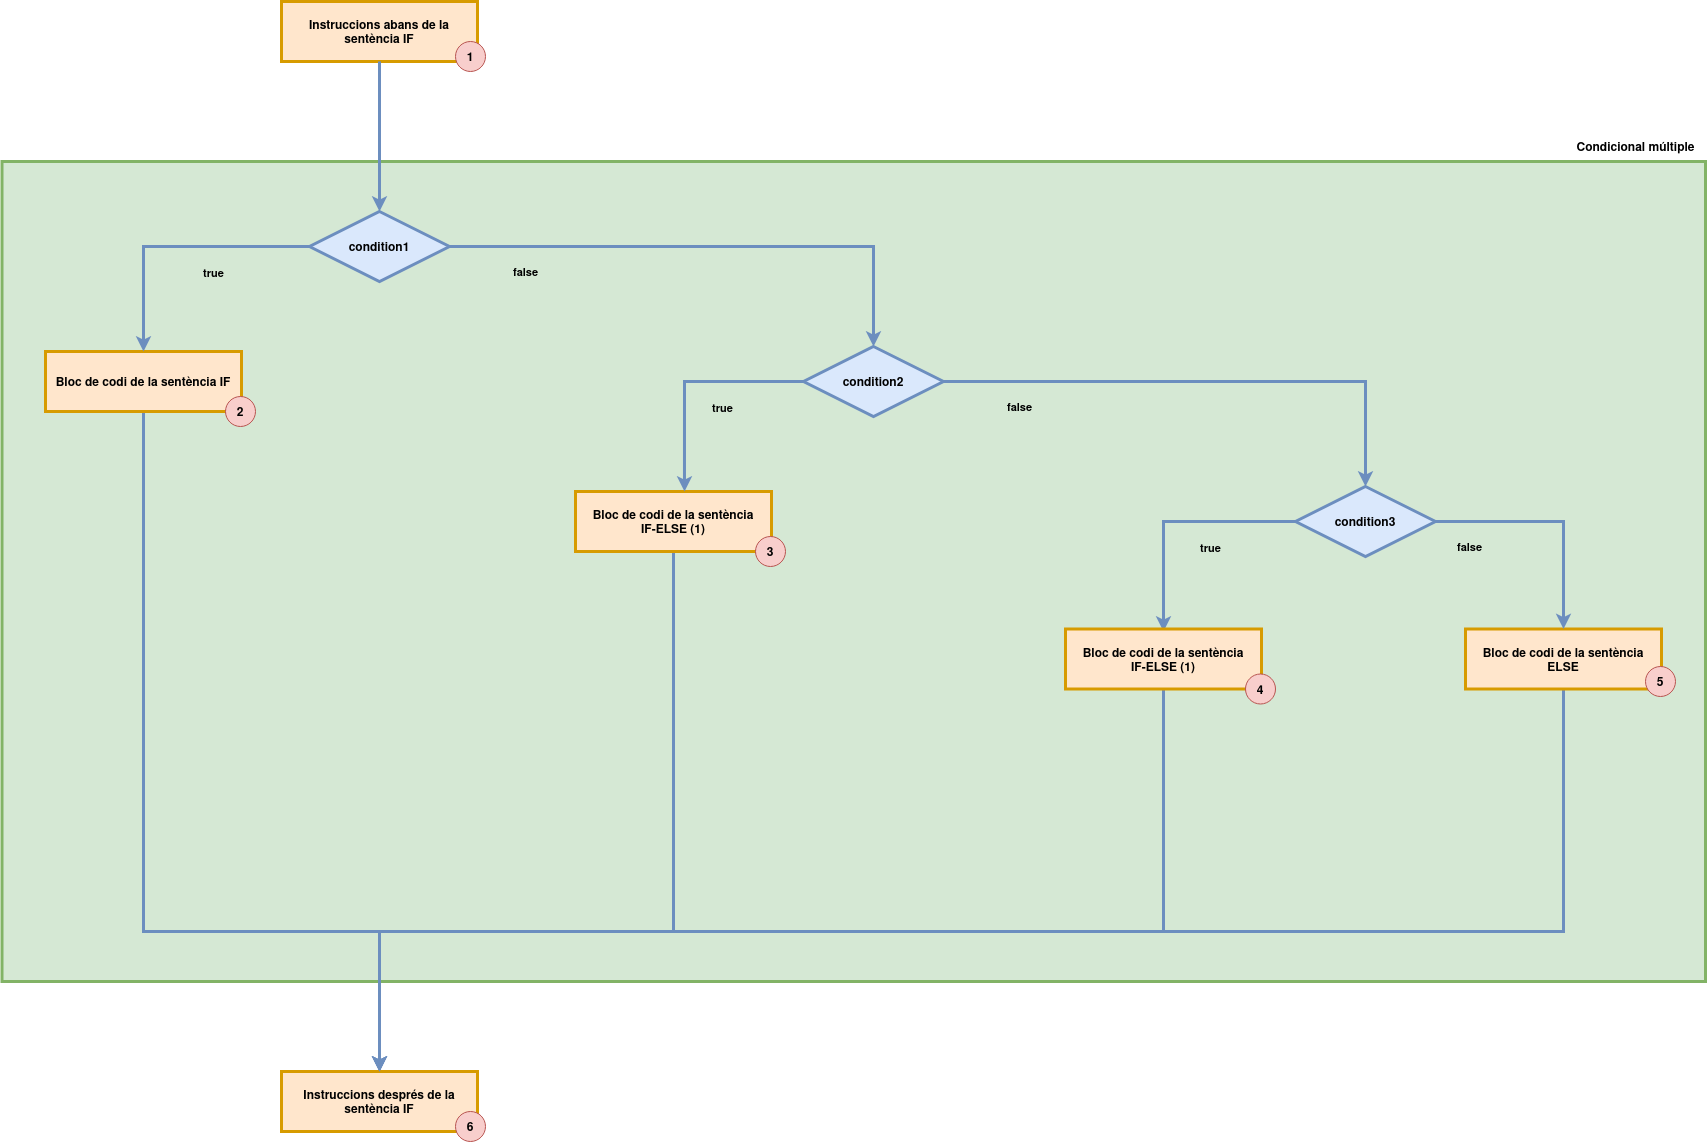

The diagram above was exported from draw.io. Its source (the exported page's mxGraphModel, read from the mxfile embedded in the PNG):
<mxGraphModel dx="1434" dy="871" grid="1" gridSize="10" guides="1" tooltips="1" connect="1" arrows="1" fold="1" page="1" pageScale="1" pageWidth="1169" pageHeight="827" math="0" shadow="0">
  <root>
    <mxCell id="0" />
    <mxCell id="1" parent="0" />
    <mxCell id="fpEOohyaUf4AS9DzYO2--16" value="" style="verticalLabelPosition=top;verticalAlign=bottom;html=1;shape=mxgraph.basic.rect;fillColor2=none;strokeWidth=3;size=20;indent=100;fillColor=#d5e8d4;strokeColor=#82b366;align=right;horizontal=1;labelPosition=left;labelBackgroundColor=#ffffff;" vertex="1" parent="1">
      <mxGeometry x="36.5" y="320" width="1703.5" height="820" as="geometry" />
    </mxCell>
    <mxCell id="fpEOohyaUf4AS9DzYO2--2" value="&lt;b&gt;Instruccions abans de la sentència IF&lt;/b&gt;" style="rounded=0;whiteSpace=wrap;html=1;fillColor=#ffe6cc;strokeColor=#d79b00;strokeWidth=3;" vertex="1" parent="1">
      <mxGeometry x="316" y="160" width="196" height="60" as="geometry" />
    </mxCell>
    <mxCell id="fpEOohyaUf4AS9DzYO2--3" value="&lt;b&gt;condition1&lt;/b&gt;" style="strokeWidth=3;html=1;shape=mxgraph.flowchart.decision;whiteSpace=wrap;fillColor=#dae8fc;strokeColor=#6c8ebf;" vertex="1" parent="1">
      <mxGeometry x="344" y="370" width="140" height="70" as="geometry" />
    </mxCell>
    <mxCell id="fpEOohyaUf4AS9DzYO2--4" value="" style="endArrow=classic;html=1;rounded=0;entryX=0.5;entryY=0;entryDx=0;entryDy=0;entryPerimeter=0;fillColor=#dae8fc;strokeColor=#6c8ebf;strokeWidth=3;" edge="1" parent="1" source="fpEOohyaUf4AS9DzYO2--2" target="fpEOohyaUf4AS9DzYO2--3">
      <mxGeometry width="50" height="50" relative="1" as="geometry">
        <mxPoint x="390" y="570" as="sourcePoint" />
        <mxPoint x="540" y="380" as="targetPoint" />
      </mxGeometry>
    </mxCell>
    <mxCell id="fpEOohyaUf4AS9DzYO2--25" style="edgeStyle=orthogonalEdgeStyle;rounded=0;orthogonalLoop=1;jettySize=auto;html=1;exitX=0.5;exitY=1;exitDx=0;exitDy=0;strokeWidth=3;fillColor=#dae8fc;strokeColor=#6c8ebf;" edge="1" parent="1" source="fpEOohyaUf4AS9DzYO2--5" target="fpEOohyaUf4AS9DzYO2--7">
      <mxGeometry relative="1" as="geometry">
        <Array as="points">
          <mxPoint x="178" y="1090" />
          <mxPoint x="414" y="1090" />
        </Array>
      </mxGeometry>
    </mxCell>
    <mxCell id="fpEOohyaUf4AS9DzYO2--5" value="&lt;b&gt;Bloc de codi de la sentència IF&lt;br&gt;&lt;/b&gt;" style="rounded=0;whiteSpace=wrap;html=1;fillColor=#ffe6cc;strokeColor=#d79b00;strokeWidth=3;" vertex="1" parent="1">
      <mxGeometry x="80" y="510" width="196" height="60" as="geometry" />
    </mxCell>
    <mxCell id="fpEOohyaUf4AS9DzYO2--6" value="&lt;b&gt;true&lt;/b&gt;" style="endArrow=classic;html=1;rounded=0;exitX=0;exitY=0.5;exitDx=0;exitDy=0;exitPerimeter=0;fillColor=#dae8fc;strokeColor=#6c8ebf;jumpSize=20;strokeWidth=3;labelBackgroundColor=#d5e8d4;edgeStyle=orthogonalEdgeStyle;" edge="1" parent="1" source="fpEOohyaUf4AS9DzYO2--3" target="fpEOohyaUf4AS9DzYO2--5">
      <mxGeometry x="-0.2941" y="26" width="50" height="50" relative="1" as="geometry">
        <mxPoint x="360" y="570" as="sourcePoint" />
        <mxPoint x="410" y="520" as="targetPoint" />
        <mxPoint as="offset" />
      </mxGeometry>
    </mxCell>
    <mxCell id="fpEOohyaUf4AS9DzYO2--7" value="&lt;b&gt;Instruccions després de la sentència IF&lt;/b&gt;" style="rounded=0;whiteSpace=wrap;html=1;fillColor=#ffe6cc;strokeColor=#d79b00;strokeWidth=3;" vertex="1" parent="1">
      <mxGeometry x="316" y="1230" width="196" height="60" as="geometry" />
    </mxCell>
    <mxCell id="fpEOohyaUf4AS9DzYO2--18" value="&lt;div&gt;&lt;b&gt;Condicional múltiple&lt;br&gt;&lt;/b&gt;&lt;/div&gt;" style="text;html=1;align=center;verticalAlign=middle;resizable=0;points=[];autosize=1;strokeColor=none;fillColor=none;" vertex="1" parent="1">
      <mxGeometry x="1600" y="290" width="140" height="30" as="geometry" />
    </mxCell>
    <mxCell id="fpEOohyaUf4AS9DzYO2--19" value="&lt;b&gt;1&lt;/b&gt;" style="ellipse;whiteSpace=wrap;html=1;aspect=fixed;fillColor=#f8cecc;strokeColor=#b85450;" vertex="1" parent="1">
      <mxGeometry x="490" y="200" width="30" height="30" as="geometry" />
    </mxCell>
    <mxCell id="fpEOohyaUf4AS9DzYO2--20" value="&lt;span&gt;2&lt;/span&gt;" style="ellipse;whiteSpace=wrap;html=1;aspect=fixed;fillColor=#f8cecc;strokeColor=#b85450;fontStyle=1" vertex="1" parent="1">
      <mxGeometry x="260" y="555" width="30" height="30" as="geometry" />
    </mxCell>
    <mxCell id="fpEOohyaUf4AS9DzYO2--24" value="&lt;b&gt;false&lt;/b&gt;" style="endArrow=classic;html=1;rounded=0;fillColor=#dae8fc;strokeColor=#6c8ebf;jumpSize=20;strokeWidth=3;labelBackgroundColor=#d5e8d4;edgeStyle=orthogonalEdgeStyle;exitX=1;exitY=0.5;exitDx=0;exitDy=0;exitPerimeter=0;entryX=0.5;entryY=0;entryDx=0;entryDy=0;entryPerimeter=0;" edge="1" parent="1" source="fpEOohyaUf4AS9DzYO2--3" target="fpEOohyaUf4AS9DzYO2--30">
      <mxGeometry x="-0.7099" y="-25" width="50" height="50" relative="1" as="geometry">
        <mxPoint x="490" y="410" as="sourcePoint" />
        <mxPoint x="648" y="510" as="targetPoint" />
        <mxPoint as="offset" />
      </mxGeometry>
    </mxCell>
    <mxCell id="fpEOohyaUf4AS9DzYO2--30" value="&lt;b&gt;condition2&lt;/b&gt;" style="strokeWidth=3;html=1;shape=mxgraph.flowchart.decision;whiteSpace=wrap;fillColor=#dae8fc;strokeColor=#6c8ebf;" vertex="1" parent="1">
      <mxGeometry x="838" y="505" width="140" height="70" as="geometry" />
    </mxCell>
    <mxCell id="fpEOohyaUf4AS9DzYO2--45" style="edgeStyle=orthogonalEdgeStyle;rounded=0;orthogonalLoop=1;jettySize=auto;html=1;entryX=0.5;entryY=0;entryDx=0;entryDy=0;exitX=0.5;exitY=1;exitDx=0;exitDy=0;strokeWidth=3;fillColor=#dae8fc;strokeColor=#6c8ebf;" edge="1" parent="1" source="fpEOohyaUf4AS9DzYO2--31" target="fpEOohyaUf4AS9DzYO2--7">
      <mxGeometry relative="1" as="geometry">
        <Array as="points">
          <mxPoint x="708" y="1090" />
          <mxPoint x="414" y="1090" />
        </Array>
      </mxGeometry>
    </mxCell>
    <mxCell id="fpEOohyaUf4AS9DzYO2--31" value="&lt;b&gt;Bloc de codi de la sentència&lt;br&gt;IF-ELSE (1)&lt;br&gt;&lt;/b&gt;" style="rounded=0;whiteSpace=wrap;html=1;fillColor=#ffe6cc;strokeColor=#d79b00;strokeWidth=3;" vertex="1" parent="1">
      <mxGeometry x="610" y="650" width="196" height="60" as="geometry" />
    </mxCell>
    <mxCell id="fpEOohyaUf4AS9DzYO2--32" value="3" style="ellipse;whiteSpace=wrap;html=1;aspect=fixed;fillColor=#f8cecc;strokeColor=#b85450;fontStyle=1" vertex="1" parent="1">
      <mxGeometry x="790" y="695" width="30" height="30" as="geometry" />
    </mxCell>
    <mxCell id="fpEOohyaUf4AS9DzYO2--35" value="&lt;b&gt;true&lt;/b&gt;" style="endArrow=classic;html=1;rounded=0;exitX=0;exitY=0.5;exitDx=0;exitDy=0;exitPerimeter=0;fillColor=#dae8fc;strokeColor=#6c8ebf;jumpSize=20;strokeWidth=3;labelBackgroundColor=#d5e8d4;edgeStyle=orthogonalEdgeStyle;entryX=0.556;entryY=0;entryDx=0;entryDy=0;entryPerimeter=0;" edge="1" parent="1" source="fpEOohyaUf4AS9DzYO2--30" target="fpEOohyaUf4AS9DzYO2--31">
      <mxGeometry x="-0.2941" y="26" width="50" height="50" relative="1" as="geometry">
        <mxPoint x="820" y="540" as="sourcePoint" />
        <mxPoint x="654" y="645" as="targetPoint" />
        <mxPoint as="offset" />
      </mxGeometry>
    </mxCell>
    <mxCell id="fpEOohyaUf4AS9DzYO2--36" value="&lt;b&gt;condition3&lt;/b&gt;" style="strokeWidth=3;html=1;shape=mxgraph.flowchart.decision;whiteSpace=wrap;fillColor=#dae8fc;strokeColor=#6c8ebf;" vertex="1" parent="1">
      <mxGeometry x="1330" y="645" width="140" height="70" as="geometry" />
    </mxCell>
    <mxCell id="fpEOohyaUf4AS9DzYO2--38" value="&lt;b&gt;false&lt;/b&gt;" style="endArrow=classic;html=1;rounded=0;fillColor=#dae8fc;strokeColor=#6c8ebf;jumpSize=20;strokeWidth=3;labelBackgroundColor=#d5e8d4;edgeStyle=orthogonalEdgeStyle;entryX=0.5;entryY=0;entryDx=0;entryDy=0;entryPerimeter=0;exitX=1;exitY=0.5;exitDx=0;exitDy=0;exitPerimeter=0;" edge="1" parent="1" source="fpEOohyaUf4AS9DzYO2--30" target="fpEOohyaUf4AS9DzYO2--36">
      <mxGeometry x="-0.7099" y="-25" width="50" height="50" relative="1" as="geometry">
        <mxPoint x="1020" y="541" as="sourcePoint" />
        <mxPoint x="1402" y="640" as="targetPoint" />
        <mxPoint as="offset" />
      </mxGeometry>
    </mxCell>
    <mxCell id="fpEOohyaUf4AS9DzYO2--39" value="&lt;b&gt;true&lt;/b&gt;" style="endArrow=classic;html=1;rounded=0;exitX=0;exitY=0.5;exitDx=0;exitDy=0;exitPerimeter=0;fillColor=#dae8fc;strokeColor=#6c8ebf;jumpSize=20;strokeWidth=3;labelBackgroundColor=#d5e8d4;edgeStyle=orthogonalEdgeStyle;entryX=0.5;entryY=0.042;entryDx=0;entryDy=0;entryPerimeter=0;" edge="1" parent="1" source="fpEOohyaUf4AS9DzYO2--36" target="fpEOohyaUf4AS9DzYO2--40">
      <mxGeometry x="-0.2941" y="26" width="50" height="50" relative="1" as="geometry">
        <mxPoint x="1319" y="680" as="sourcePoint" />
        <mxPoint x="1198" y="790" as="targetPoint" />
        <mxPoint as="offset" />
      </mxGeometry>
    </mxCell>
    <mxCell id="fpEOohyaUf4AS9DzYO2--46" style="edgeStyle=orthogonalEdgeStyle;rounded=0;orthogonalLoop=1;jettySize=auto;html=1;exitX=0.5;exitY=1;exitDx=0;exitDy=0;strokeWidth=3;fillColor=#dae8fc;strokeColor=#6c8ebf;" edge="1" parent="1" source="fpEOohyaUf4AS9DzYO2--40" target="fpEOohyaUf4AS9DzYO2--7">
      <mxGeometry relative="1" as="geometry">
        <Array as="points">
          <mxPoint x="1198" y="1090" />
          <mxPoint x="414" y="1090" />
        </Array>
      </mxGeometry>
    </mxCell>
    <mxCell id="fpEOohyaUf4AS9DzYO2--40" value="&lt;b&gt;Bloc de codi de la sentència&lt;br&gt;IF-ELSE (1)&lt;br&gt;&lt;/b&gt;" style="rounded=0;whiteSpace=wrap;html=1;fillColor=#ffe6cc;strokeColor=#d79b00;strokeWidth=3;" vertex="1" parent="1">
      <mxGeometry x="1100" y="787.5" width="196" height="60" as="geometry" />
    </mxCell>
    <mxCell id="fpEOohyaUf4AS9DzYO2--41" value="4" style="ellipse;whiteSpace=wrap;html=1;aspect=fixed;fillColor=#f8cecc;strokeColor=#b85450;fontStyle=1" vertex="1" parent="1">
      <mxGeometry x="1280" y="832.5" width="30" height="30" as="geometry" />
    </mxCell>
    <mxCell id="fpEOohyaUf4AS9DzYO2--47" style="edgeStyle=orthogonalEdgeStyle;rounded=0;orthogonalLoop=1;jettySize=auto;html=1;strokeWidth=3;fillColor=#dae8fc;strokeColor=#6c8ebf;" edge="1" parent="1" source="fpEOohyaUf4AS9DzYO2--42" target="fpEOohyaUf4AS9DzYO2--7">
      <mxGeometry relative="1" as="geometry">
        <Array as="points">
          <mxPoint x="1598" y="1090" />
          <mxPoint x="414" y="1090" />
        </Array>
      </mxGeometry>
    </mxCell>
    <mxCell id="fpEOohyaUf4AS9DzYO2--42" value="&lt;b&gt;Bloc de codi de la sentència&lt;br&gt;&lt;/b&gt;&lt;div&gt;&lt;b&gt;ELSE&lt;/b&gt;&lt;/div&gt;" style="rounded=0;whiteSpace=wrap;html=1;fillColor=#ffe6cc;strokeColor=#d79b00;strokeWidth=3;" vertex="1" parent="1">
      <mxGeometry x="1500" y="787.5" width="196" height="60" as="geometry" />
    </mxCell>
    <mxCell id="fpEOohyaUf4AS9DzYO2--43" value="5" style="ellipse;whiteSpace=wrap;html=1;aspect=fixed;fillColor=#f8cecc;strokeColor=#b85450;fontStyle=1" vertex="1" parent="1">
      <mxGeometry x="1680" y="825" width="30" height="30" as="geometry" />
    </mxCell>
    <mxCell id="fpEOohyaUf4AS9DzYO2--44" value="&lt;b&gt;false&lt;/b&gt;" style="endArrow=classic;html=1;rounded=0;fillColor=#dae8fc;strokeColor=#6c8ebf;jumpSize=20;strokeWidth=3;labelBackgroundColor=#d5e8d4;edgeStyle=orthogonalEdgeStyle;entryX=0.5;entryY=0;entryDx=0;entryDy=0;exitX=1;exitY=0.5;exitDx=0;exitDy=0;exitPerimeter=0;" edge="1" parent="1" source="fpEOohyaUf4AS9DzYO2--36" target="fpEOohyaUf4AS9DzYO2--42">
      <mxGeometry x="-0.7099" y="-25" width="50" height="50" relative="1" as="geometry">
        <mxPoint x="1500" y="682.5" as="sourcePoint" />
        <mxPoint x="1922" y="787.5" as="targetPoint" />
        <mxPoint as="offset" />
      </mxGeometry>
    </mxCell>
    <mxCell id="fpEOohyaUf4AS9DzYO2--48" value="6" style="ellipse;whiteSpace=wrap;html=1;aspect=fixed;fillColor=#f8cecc;strokeColor=#b85450;fontStyle=1" vertex="1" parent="1">
      <mxGeometry x="490" y="1270" width="30" height="30" as="geometry" />
    </mxCell>
  </root>
</mxGraphModel>